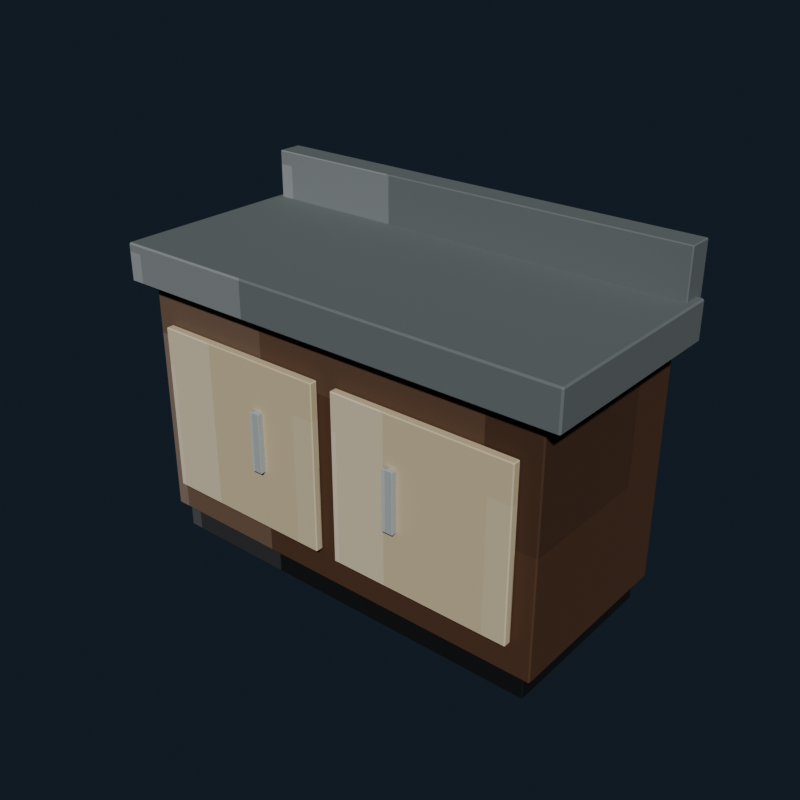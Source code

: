 # Source: normal_kitchen_counter.blend  (saved by Blender 5.2.44; exported with 4.5.12 LTS)
import bpy
from mathutils import Matrix  # noqa: F401  (used for matrix-valued properties, if any)

bpy.ops.wm.read_factory_settings(use_empty=True)
scene = bpy.context.scene
scene.name = 'Scene'

# ---- collections
col_collection = bpy.data.collections.new('Collection'); scene.collection.children.link(col_collection)

# ---- images (referenced by path relative to the original .blend; pixels are not part of the script)
import os
ASSET_DIR = os.environ.get("B2B_ASSET_DIR", "")  # directory of the original .blend (textures are referenced by path, not embedded)
HERE = os.path.dirname(os.path.abspath(__file__))  # packed textures are extracted next to this script under _unpacked/

def load_image(name, relpath, width, height, colorspace="sRGB"):
    """Load a texture the original file referenced (path relative to the .blend, or extracted next to this script)."""
    p = next((c for c in (os.path.join(HERE, relpath), os.path.join(ASSET_DIR, relpath)) if relpath and os.path.exists(c)), "")
    if p:
        img = bpy.data.images.load(p, check_existing=True)
        img.name = name
    else:  # same state as the original file: an image datablock whose file is absent (Cycles renders it pink)
        img = bpy.data.images.new(name, width, height)
        img.source = "FILE"
        img.filepath = "//" + (relpath or name)
    img.colorspace_settings.name = colorspace
    return img
img_normal_kitchen_counter_pixel_atlas = load_image('normal_kitchen_counter_pixel_atlas', '_unpacked/normal_kitchen_counter_pixel_atlas.9e473dc1.png', 160, 16, 'sRGB')

# ---- materials (node trees are filled in below, after node groups)
mat_normal_kitchen_counter_pixel_paint = bpy.data.materials.new('Normal Kitchen Counter pixel paint')

# ---- material node trees
mat_normal_kitchen_counter_pixel_paint.use_nodes = True; mat_normal_kitchen_counter_pixel_paint.node_tree.nodes.clear()
_N = mat_normal_kitchen_counter_pixel_paint.node_tree.nodes; _L = mat_normal_kitchen_counter_pixel_paint.node_tree.links
n0 = _N.new('ShaderNodeBsdfPrincipled'); n0.name = 'Principled BSDF'; n0.location = (-200, 100)
n0.inputs[1].default_value = 0.03
n0.inputs[2].default_value = 0.78
n0.inputs[10].default_value = 0.005
n1 = _N.new('ShaderNodeOutputMaterial'); n1.name = 'Material Output'; n1.location = (200, 100)
n2 = _N.new('ShaderNodeTexImage'); n2.name = 'Image Texture'; n2.location = (0, 0)
n2.image = img_normal_kitchen_counter_pixel_atlas
n2.interpolation = 'Closest'
_L.new(n0.outputs[0], n1.inputs[0])
_L.new(n2.outputs[0], n0.inputs[0])
n1.is_active_output = True

# ---- world
world_world = bpy.data.worlds.new('World'); scene.world = world_world
world_world.use_nodes = True; world_world.node_tree.nodes.clear()
_N = world_world.node_tree.nodes; _L = world_world.node_tree.links
n0 = _N.new('ShaderNodeOutputWorld'); n0.name = 'World Output'; n0.location = (200, 100)
n1 = _N.new('ShaderNodeBackground'); n1.name = 'Background'; n1.location = (-200, 100)
n1.inputs[0].default_value = (0.04314, 0.06275, 0.09412, 1.0)
n1.inputs[1].default_value = 0.36
_L.new(n1.outputs[0], n0.inputs[0])
n0.is_active_output = True
world_world.color = (0.05088, 0.05088, 0.05088)
world_world.sun_shadow_jitter_overblur = 0.0

# ---- meshes
me_cube = bpy.data.meshes.new('Cube')
me_cube.from_pydata([(-0.638, -0.278, -0.08), (-0.638, -0.28, -0.078), (-0.64, -0.278, -0.078), (-0.638, -0.28, 0.078), (-0.638, -0.278, 0.08), (-0.64, -0.278, 0.078), (-0.638, 0.278, -0.08), (-0.64, 0.278, -0.078), (-0.638, 0.28, -0.078), (-0.638, 0.278, 0.08), (-0.638, 0.28, 0.078), (-0.64, 0.278, 0.078), (0.638, -0.278, -0.08), (0.64, -0.278, -0.078), (0.638, -0.28, -0.078), (0.638, -0.278, 0.08), (0.638, -0.28, 0.078), (0.64, -0.278, 0.078), (0.638, 0.278, -0.08), (0.638, 0.28, -0.078), (0.64, 0.278, -0.078), (0.638, 0.278, 0.08), (0.64, 0.278, 0.078), (0.638, 0.28, 0.078)], [], [(0, 1, 2), (3, 4, 5), (6, 7, 8), (9, 10, 11), (12, 13, 14), (15, 16, 17), (18, 19, 20), (21, 22, 23), (6, 0, 2, 7), (1, 3, 5, 2), (4, 9, 11, 5), (10, 8, 7, 11), (18, 6, 8, 19), (9, 21, 23, 10), (22, 20, 19, 23), (12, 18, 20, 13), (21, 15, 17, 22), (16, 14, 13, 17), (0, 12, 14, 1), (15, 4, 3, 16), (6, 18, 12, 0), (2, 5, 11, 7), (14, 16, 3, 1), (21, 9, 4, 15), (8, 10, 23, 19), (20, 22, 17, 13)])
_uv = me_cube.uv_layers.new(name='UVMap')
_uv.uv.foreach_set('vector', [0.01666, 0.7217, 0.01666, 0.7225, 0.01663, 0.7217, 0.06085, 0.9447, 0.06112, 0.9447, 0.06085, 0.945, 0.01666, 0.5008, 0.01663, 0.5008, 0.01666, 0.5, 0.06112, 0.2775, 0.06085, 0.2778, 0.06085, 0.2769, 0.03884, 0.7217, 0.03908, 0.7217, 0.039, 0.7227, 0.06114, 0.7223, 0.06085, 0.7228, 0.06085, 0.7219, 0.03884, 0.5008, 0.039, 0.4998, 0.03908, 0.5008, 0.06114, 0.5005, 0.06085, 0.5008, 0.06085, 0.4997, 0.01666, 0.5008, 0.01666, 0.7217, 0.01663, 0.7217, 0.01663, 0.5008, 0.03915, 0.055, 0.06085, 0.055, 0.06085, 0.05579, 0.03915, 0.05579, 0.06112, 0.05579, 0.06112, 0.2775, 0.06085, 0.2769, 0.06085, 0.05579, 0.06085, 0.2778, 0.03915, 0.2778, 0.03915, 0.2767, 0.06085, 0.2769, 0.03884, 0.5008, 0.01666, 0.5008, 0.01666, 0.5, 0.039, 0.4998, 0.06112, 0.2775, 0.06114, 0.5005, 0.06085, 0.4997, 0.06085, 0.2778, 0.06085, 0.5008, 0.03908, 0.5008, 0.039, 0.4998, 0.06085, 0.4997, 0.03884, 0.7217, 0.03884, 0.5008, 0.03908, 0.5008, 0.03908, 0.7217, 0.06114, 0.5005, 0.06114, 0.7223, 0.06085, 0.7219, 0.06085, 0.5008, 0.06085, 0.7228, 0.039, 0.7227, 0.03908, 0.7217, 0.06085, 0.7219, 0.01666, 0.7217, 0.03884, 0.7217, 0.039, 0.7227, 0.01666, 0.7225, 0.06114, 0.7223, 0.06112, 0.9447, 0.06085, 0.9447, 0.06085, 0.7228, 0.01666, 0.5008, 0.03884, 0.5008, 0.03884, 0.7217, 0.01666, 0.7217, 0.03915, 0.05579, 0.06085, 0.05579, 0.06085, 0.2769, 0.03915, 0.2767, 0.039, 0.7227, 0.06085, 0.7228, 0.06085, 0.9447, 0.03915, 0.9447, 0.06114, 0.5005, 0.08334, 0.5008, 0.08334, 0.7217, 0.06114, 0.7223, 0.03915, 0.2778, 0.06085, 0.2778, 0.06085, 0.4997, 0.039, 0.4998, 0.03908, 0.5008, 0.06085, 0.5008, 0.06085, 0.7219, 0.03908, 0.7217])
me_cube.materials.append(mat_normal_kitchen_counter_pixel_paint)
me_cube.update()
me_cube_001 = bpy.data.meshes.new('Cube.001')
me_cube_001.from_pydata([(-0.666, -0.296, -0.38), (-0.666, -0.3, -0.376), (-0.67, -0.296, -0.376), (-0.666, -0.3, 0.376), (-0.666, -0.296, 0.38), (-0.67, -0.296, 0.376), (-0.666, 0.296, -0.38), (-0.67, 0.296, -0.376), (-0.666, 0.3, -0.376), (-0.666, 0.296, 0.38), (-0.666, 0.3, 0.376), (-0.67, 0.296, 0.376), (0.666, -0.296, -0.38), (0.67, -0.296, -0.376), (0.666, -0.3, -0.376), (0.666, -0.296, 0.38), (0.666, -0.3, 0.376), (0.67, -0.296, 0.376), (0.666, 0.296, -0.38), (0.666, 0.3, -0.376), (0.67, 0.296, -0.376), (0.666, 0.296, 0.38), (0.67, 0.296, 0.376), (0.666, 0.3, 0.376)], [], [(0, 1, 2), (3, 4, 5), (6, 7, 8), (9, 10, 11), (12, 13, 14), (15, 16, 17), (18, 19, 20), (21, 22, 23), (6, 0, 2, 7), (1, 3, 5, 2), (4, 9, 11, 5), (10, 8, 7, 11), (18, 6, 8, 19), (9, 21, 23, 10), (22, 20, 19, 23), (12, 18, 20, 13), (21, 15, 17, 22), (16, 14, 13, 17), (0, 12, 14, 1), (15, 4, 3, 16), (6, 18, 12, 0), (2, 5, 11, 7), (14, 16, 3, 1), (21, 9, 4, 15), (8, 10, 23, 19), (20, 22, 17, 13)])
_uv = me_cube_001.uv_layers.new(name='UVMap')
_uv.uv.foreach_set('vector', [0.1167, 0.721, 0.1167, 0.7225, 0.1166, 0.721, 0.161, 0.9443, 0.1611, 0.9443, 0.161, 0.945, 0.1167, 0.5015, 0.1166, 0.5015, 0.1167, 0.5, 0.1611, 0.2774, 0.161, 0.2782, 0.161, 0.2764, 0.1388, 0.721, 0.139, 0.721, 0.1389, 0.7228, 0.1612, 0.7221, 0.161, 0.7232, 0.161, 0.7214, 0.1388, 0.5015, 0.1389, 0.4997, 0.139, 0.5015, 0.1612, 0.5009, 0.161, 0.5015, 0.161, 0.4995, 0.1167, 0.5015, 0.1167, 0.721, 0.1166, 0.721, 0.1166, 0.5015, 0.139, 0.055, 0.161, 0.055, 0.161, 0.05648, 0.139, 0.05648, 0.1611, 0.05648, 0.1611, 0.2774, 0.161, 0.2764, 0.161, 0.05648, 0.161, 0.2782, 0.139, 0.2782, 0.139, 0.276, 0.161, 0.2764, 0.1388, 0.5015, 0.1167, 0.5015, 0.1167, 0.5, 0.1389, 0.4997, 0.1611, 0.2774, 0.1612, 0.5009, 0.161, 0.4995, 0.161, 0.2782, 0.161, 0.5015, 0.139, 0.5015, 0.1389, 0.4997, 0.161, 0.4995, 0.1388, 0.721, 0.1388, 0.5015, 0.139, 0.5015, 0.139, 0.721, 0.1612, 0.5009, 0.1612, 0.7221, 0.161, 0.7214, 0.161, 0.5015, 0.161, 0.7232, 0.1389, 0.7228, 0.139, 0.721, 0.161, 0.7214, 0.1167, 0.721, 0.1388, 0.721, 0.1389, 0.7228, 0.1167, 0.7225, 0.1612, 0.7221, 0.1611, 0.9443, 0.161, 0.9443, 0.161, 0.7232, 0.1167, 0.5015, 0.1388, 0.5015, 0.1388, 0.721, 0.1167, 0.721, 0.139, 0.05648, 0.161, 0.05648, 0.161, 0.2764, 0.139, 0.276, 0.1389, 0.7228, 0.161, 0.7232, 0.161, 0.9443, 0.139, 0.9443, 0.1612, 0.5009, 0.1833, 0.5015, 0.1833, 0.721, 0.1612, 0.7221, 0.139, 0.2782, 0.161, 0.2782, 0.161, 0.4995, 0.1389, 0.4997, 0.139, 0.5015, 0.161, 0.5015, 0.161, 0.7214, 0.139, 0.721])
me_cube_001.materials.append(mat_normal_kitchen_counter_pixel_paint)
me_cube_001.update()
me_cube_002 = bpy.data.meshes.new('Cube.002')
me_cube_002.from_pydata([(-0.725, -0.325, -0.06), (-0.725, -0.33, -0.055), (-0.73, -0.325, -0.055), (-0.725, -0.33, 0.055), (-0.725, -0.325, 0.06), (-0.73, -0.325, 0.055), (-0.725, 0.325, -0.06), (-0.73, 0.325, -0.055), (-0.725, 0.33, -0.055), (-0.725, 0.325, 0.06), (-0.725, 0.33, 0.055), (-0.73, 0.325, 0.055), (0.725, -0.325, -0.06), (0.73, -0.325, -0.055), (0.725, -0.33, -0.055), (0.725, -0.325, 0.06), (0.725, -0.33, 0.055), (0.73, -0.325, 0.055), (0.725, 0.325, -0.06), (0.725, 0.33, -0.055), (0.73, 0.325, -0.055), (0.725, 0.325, 0.06), (0.73, 0.325, 0.055), (0.725, 0.33, 0.055)], [], [(0, 1, 2), (3, 4, 5), (6, 7, 8), (9, 10, 11), (12, 13, 14), (15, 16, 17), (18, 19, 20), (21, 22, 23), (6, 0, 2, 7), (1, 3, 5, 2), (4, 9, 11, 5), (10, 8, 7, 11), (18, 6, 8, 19), (9, 21, 23, 10), (22, 20, 19, 23), (12, 18, 20, 13), (21, 15, 17, 22), (16, 14, 13, 17), (0, 12, 14, 1), (15, 4, 3, 16), (6, 18, 12, 0), (2, 5, 11, 7), (14, 16, 3, 1), (21, 9, 4, 15), (8, 10, 23, 19), (20, 22, 17, 13)])
_uv = me_cube_002.uv_layers.new(name='UVMap')
_uv.uv.foreach_set('vector', [0.4167, 0.7208, 0.4167, 0.7225, 0.4166, 0.7208, 0.4602, 0.9442, 0.4611, 0.9442, 0.4602, 0.945, 0.4167, 0.5017, 0.4166, 0.5017, 0.4167, 0.5, 0.4611, 0.2774, 0.4602, 0.2783, 0.4602, 0.2762, 0.4388, 0.7208, 0.4396, 0.7208, 0.4393, 0.7229, 0.4612, 0.722, 0.4602, 0.7233, 0.4602, 0.7212, 0.4388, 0.5017, 0.4393, 0.4996, 0.4396, 0.5017, 0.4612, 0.5011, 0.4602, 0.5017, 0.4602, 0.4994, 0.4167, 0.5017, 0.4167, 0.7208, 0.4166, 0.7208, 0.4166, 0.5017, 0.4398, 0.055, 0.4602, 0.055, 0.4602, 0.05669, 0.4398, 0.05669, 0.4611, 0.05669, 0.4611, 0.2774, 0.4602, 0.2762, 0.4602, 0.05669, 0.4602, 0.2783, 0.4398, 0.2783, 0.4398, 0.2758, 0.4602, 0.2762, 0.4388, 0.5017, 0.4167, 0.5017, 0.4167, 0.5, 0.4393, 0.4996, 0.4611, 0.2774, 0.4612, 0.5011, 0.4602, 0.4994, 0.4602, 0.2783, 0.4602, 0.5017, 0.4396, 0.5017, 0.4393, 0.4996, 0.4602, 0.4994, 0.4388, 0.7208, 0.4388, 0.5017, 0.4396, 0.5017, 0.4396, 0.7208, 0.4612, 0.5011, 0.4612, 0.722, 0.4602, 0.7212, 0.4602, 0.5017, 0.4602, 0.7233, 0.4393, 0.7229, 0.4396, 0.7208, 0.4602, 0.7212, 0.4167, 0.7208, 0.4388, 0.7208, 0.4393, 0.7229, 0.4167, 0.7225, 0.4612, 0.722, 0.4611, 0.9442, 0.4602, 0.9442, 0.4602, 0.7233, 0.4167, 0.5017, 0.4388, 0.5017, 0.4388, 0.7208, 0.4167, 0.7208, 0.4398, 0.05669, 0.4602, 0.05669, 0.4602, 0.2762, 0.4398, 0.2758, 0.4393, 0.7229, 0.4602, 0.7233, 0.4602, 0.9442, 0.4398, 0.9442, 0.4612, 0.5011, 0.4833, 0.5017, 0.4833, 0.7208, 0.4612, 0.722, 0.4398, 0.2783, 0.4602, 0.2783, 0.4602, 0.4994, 0.4393, 0.4996, 0.4396, 0.5017, 0.4602, 0.5017, 0.4602, 0.7212, 0.4396, 0.7208])
me_cube_002.materials.append(mat_normal_kitchen_counter_pixel_paint)
me_cube_002.update()
me_cube_003 = bpy.data.meshes.new('Cube.003')
me_cube_003.from_pydata([(-0.707, -0.037, -0.1), (-0.707, -0.04, -0.097), (-0.71, -0.037, -0.097), (-0.707, -0.04, 0.097), (-0.707, -0.037, 0.1), (-0.71, -0.037, 0.097), (-0.707, 0.037, -0.1), (-0.71, 0.037, -0.097), (-0.707, 0.04, -0.097), (-0.707, 0.037, 0.1), (-0.707, 0.04, 0.097), (-0.71, 0.037, 0.097), (0.707, -0.037, -0.1), (0.71, -0.037, -0.097), (0.707, -0.04, -0.097), (0.707, -0.037, 0.1), (0.707, -0.04, 0.097), (0.71, -0.037, 0.097), (0.707, 0.037, -0.1), (0.707, 0.04, -0.097), (0.71, 0.037, -0.097), (0.707, 0.037, 0.1), (0.71, 0.037, 0.097), (0.707, 0.04, 0.097)], [], [(0, 1, 2), (3, 4, 5), (6, 7, 8), (9, 10, 11), (12, 13, 14), (15, 16, 17), (18, 19, 20), (21, 22, 23), (6, 0, 2, 7), (1, 3, 5, 2), (4, 9, 11, 5), (10, 8, 7, 11), (18, 6, 8, 19), (9, 21, 23, 10), (22, 20, 19, 23), (12, 18, 20, 13), (21, 15, 17, 22), (16, 14, 13, 17), (0, 12, 14, 1), (15, 4, 3, 16), (6, 18, 12, 0), (2, 5, 11, 7), (14, 16, 3, 1), (21, 9, 4, 15), (8, 10, 23, 19), (20, 22, 17, 13)])
_uv = me_cube_003.uv_layers.new(name='UVMap')
_uv.uv.foreach_set('vector', [0.4167, 0.7142, 0.4167, 0.7225, 0.4166, 0.7142, 0.4608, 0.9445, 0.4611, 0.9445, 0.4608, 0.945, 0.4167, 0.5083, 0.4166, 0.5083, 0.4167, 0.5, 0.4611, 0.275, 0.4608, 0.278, 0.4608, 0.2712, 0.4388, 0.7142, 0.4391, 0.7142, 0.439, 0.7227, 0.4611, 0.7186, 0.4608, 0.723, 0.4608, 0.7162, 0.4388, 0.5083, 0.439, 0.4998, 0.4391, 0.5083, 0.4611, 0.5061, 0.4608, 0.5083, 0.4608, 0.4996, 0.4167, 0.5083, 0.4167, 0.7142, 0.4166, 0.7142, 0.4166, 0.5083, 0.4392, 0.055, 0.4608, 0.055, 0.4608, 0.06334, 0.4392, 0.06334, 0.4611, 0.06334, 0.4611, 0.275, 0.4608, 0.2712, 0.4608, 0.06334, 0.4608, 0.278, 0.4392, 0.278, 0.4392, 0.2692, 0.4608, 0.2712, 0.4388, 0.5083, 0.4167, 0.5083, 0.4167, 0.5, 0.439, 0.4998, 0.4611, 0.275, 0.4611, 0.5061, 0.4608, 0.4996, 0.4608, 0.278, 0.4608, 0.5083, 0.4391, 0.5083, 0.439, 0.4998, 0.4608, 0.4996, 0.4388, 0.7142, 0.4388, 0.5083, 0.4391, 0.5083, 0.4391, 0.7142, 0.4611, 0.5061, 0.4611, 0.7186, 0.4608, 0.7162, 0.4608, 0.5083, 0.4608, 0.723, 0.439, 0.7227, 0.4391, 0.7142, 0.4608, 0.7162, 0.4167, 0.7142, 0.4388, 0.7142, 0.439, 0.7227, 0.4167, 0.7225, 0.4611, 0.7186, 0.4611, 0.9445, 0.4608, 0.9445, 0.4608, 0.723, 0.4167, 0.5083, 0.4388, 0.5083, 0.4388, 0.7142, 0.4167, 0.7142, 0.4392, 0.06334, 0.4608, 0.06334, 0.4608, 0.2712, 0.4392, 0.2692, 0.439, 0.7227, 0.4608, 0.723, 0.4608, 0.9445, 0.4392, 0.9445, 0.4611, 0.5061, 0.4833, 0.5083, 0.4833, 0.7142, 0.4611, 0.7186, 0.4392, 0.278, 0.4608, 0.278, 0.4608, 0.4996, 0.439, 0.4998, 0.4391, 0.5083, 0.4608, 0.5083, 0.4608, 0.7162, 0.4391, 0.7142])
me_cube_003.materials.append(mat_normal_kitchen_counter_pixel_paint)
me_cube_003.update()
me_cube_004 = bpy.data.meshes.new('Cube.004')
me_cube_004.from_pydata([(-0.2851, -0.01, -0.265), (-0.2851, -0.013, -0.262), (-0.2881, -0.01, -0.262), (-0.2851, -0.013, 0.262), (-0.2851, -0.01, 0.265), (-0.2881, -0.01, 0.262), (-0.2851, 0.01, -0.265), (-0.2881, 0.01, -0.262), (-0.2851, 0.013, -0.262), (-0.2851, 0.01, 0.265), (-0.2851, 0.013, 0.262), (-0.2881, 0.01, 0.262), (0.2851, -0.01, -0.265), (0.2881, -0.01, -0.262), (0.2851, -0.013, -0.262), (0.2851, -0.01, 0.265), (0.2851, -0.013, 0.262), (0.2881, -0.01, 0.262), (0.2851, 0.01, -0.265), (0.2851, 0.013, -0.262), (0.2881, 0.01, -0.262), (0.2851, 0.01, 0.265), (0.2881, 0.01, 0.262), (0.2851, 0.013, 0.262)], [], [(0, 1, 2), (3, 4, 5), (6, 7, 8), (9, 10, 11), (12, 13, 14), (15, 16, 17), (18, 19, 20), (21, 22, 23), (6, 0, 2, 7), (1, 3, 5, 2), (4, 9, 11, 5), (10, 8, 7, 11), (18, 6, 8, 19), (9, 21, 23, 10), (22, 20, 19, 23), (12, 18, 20, 13), (21, 15, 17, 22), (16, 14, 13, 17), (0, 12, 14, 1), (15, 4, 3, 16), (6, 18, 12, 0), (2, 5, 11, 7), (14, 16, 3, 1), (21, 9, 4, 15), (8, 10, 23, 19), (20, 22, 17, 13)])
_uv = me_cube_004.uv_layers.new(name='UVMap')
_uv.uv.foreach_set('vector', [0.3167, 0.6968, 0.3167, 0.7225, 0.3166, 0.6968, 0.361, 0.9438, 0.3611, 0.9438, 0.361, 0.945, 0.3167, 0.5257, 0.3166, 0.5257, 0.3167, 0.5, 0.3611, 0.2697, 0.361, 0.2787, 0.361, 0.2582, 0.3388, 0.6968, 0.339, 0.6968, 0.3389, 0.7231, 0.3612, 0.7102, 0.361, 0.7237, 0.361, 0.7032, 0.3388, 0.5257, 0.3389, 0.4994, 0.339, 0.5257, 0.3612, 0.519, 0.361, 0.5257, 0.361, 0.4991, 0.3167, 0.5257, 0.3167, 0.6968, 0.3166, 0.6968, 0.3166, 0.5257, 0.339, 0.055, 0.361, 0.055, 0.361, 0.08067, 0.339, 0.08067, 0.3611, 0.08067, 0.3611, 0.2697, 0.361, 0.2582, 0.361, 0.08067, 0.361, 0.2787, 0.339, 0.2787, 0.339, 0.2518, 0.361, 0.2582, 0.3388, 0.5257, 0.3167, 0.5257, 0.3167, 0.5, 0.3389, 0.4994, 0.3611, 0.2697, 0.3612, 0.519, 0.361, 0.4991, 0.361, 0.2787, 0.361, 0.5257, 0.339, 0.5257, 0.3389, 0.4994, 0.361, 0.4991, 0.3388, 0.6968, 0.3388, 0.5257, 0.339, 0.5257, 0.339, 0.6968, 0.3612, 0.519, 0.3612, 0.7102, 0.361, 0.7032, 0.361, 0.5257, 0.361, 0.7237, 0.3389, 0.7231, 0.339, 0.6968, 0.361, 0.7032, 0.3167, 0.6968, 0.3388, 0.6968, 0.3389, 0.7231, 0.3167, 0.7225, 0.3612, 0.7102, 0.3611, 0.9438, 0.361, 0.9438, 0.361, 0.7237, 0.3167, 0.5257, 0.3388, 0.5257, 0.3388, 0.6968, 0.3167, 0.6968, 0.339, 0.08067, 0.361, 0.08067, 0.361, 0.2582, 0.339, 0.2518, 0.3389, 0.7231, 0.361, 0.7237, 0.361, 0.9438, 0.339, 0.9438, 0.3612, 0.519, 0.3833, 0.5257, 0.3833, 0.6968, 0.3612, 0.7102, 0.339, 0.2787, 0.361, 0.2787, 0.361, 0.4991, 0.3389, 0.4994, 0.339, 0.5257, 0.361, 0.5257, 0.361, 0.7032, 0.339, 0.6968])
me_cube_004.materials.append(mat_normal_kitchen_counter_pixel_paint)
me_cube_004.update()
me_cube_005 = bpy.data.meshes.new('Cube.005')
me_cube_005.from_pydata([(-0.0165, -0.0115, -0.095), (-0.0165, -0.0125, -0.094), (-0.0175, -0.0115, -0.094), (-0.0165, -0.0125, 0.094), (-0.0165, -0.0115, 0.095), (-0.0175, -0.0115, 0.094), (-0.0165, 0.0115, -0.095), (-0.0175, 0.0115, -0.094), (-0.0165, 0.0125, -0.094), (-0.0165, 0.0115, 0.095), (-0.0165, 0.0125, 0.094), (-0.0175, 0.0115, 0.094), (0.0165, -0.0115, -0.095), (0.0175, -0.0115, -0.094), (0.0165, -0.0125, -0.094), (0.0165, -0.0115, 0.095), (0.0165, -0.0125, 0.094), (0.0175, -0.0115, 0.094), (0.0165, 0.0115, -0.095), (0.0165, 0.0125, -0.094), (0.0175, 0.0115, -0.094), (0.0165, 0.0115, 0.095), (0.0175, 0.0115, 0.094), (0.0165, 0.0125, 0.094)], [], [(0, 1, 2), (3, 4, 5), (6, 7, 8), (9, 10, 11), (12, 13, 14), (15, 16, 17), (18, 19, 20), (21, 22, 23), (6, 0, 2, 7), (1, 3, 5, 2), (4, 9, 11, 5), (10, 8, 7, 11), (18, 6, 8, 19), (9, 21, 23, 10), (22, 20, 19, 23), (12, 18, 20, 13), (21, 15, 17, 22), (16, 14, 13, 17), (0, 12, 14, 1), (15, 4, 3, 16), (6, 18, 12, 0), (2, 5, 11, 7), (14, 16, 3, 1), (21, 9, 4, 15), (8, 10, 23, 19), (20, 22, 17, 13)])
_uv = me_cube_005.uv_layers.new(name='UVMap')
_uv.uv.foreach_set('vector', [0.5173, 0.7136, 0.5173, 0.7225, 0.5166, 0.7136, 0.561, 0.9386, 0.5611, 0.9386, 0.561, 0.945, 0.5173, 0.5089, 0.5166, 0.5089, 0.5173, 0.5, 0.5611, 0.2788, 0.561, 0.2839, 0.561, 0.2708, 0.5382, 0.7136, 0.539, 0.7136, 0.5386, 0.7257, 0.5614, 0.7212, 0.561, 0.7289, 0.561, 0.7158, 0.5382, 0.5089, 0.5386, 0.4968, 0.539, 0.5089, 0.5614, 0.5051, 0.561, 0.5089, 0.561, 0.4952, 0.5173, 0.5089, 0.5173, 0.7136, 0.5166, 0.7136, 0.5166, 0.5089, 0.539, 0.055, 0.561, 0.055, 0.561, 0.0639, 0.539, 0.0639, 0.5611, 0.0639, 0.5611, 0.2788, 0.561, 0.2708, 0.561, 0.0639, 0.561, 0.2839, 0.539, 0.2839, 0.539, 0.2686, 0.561, 0.2708, 0.5382, 0.5089, 0.5173, 0.5089, 0.5173, 0.5, 0.5386, 0.4968, 0.5611, 0.2788, 0.5614, 0.5051, 0.561, 0.4952, 0.561, 0.2839, 0.561, 0.5089, 0.539, 0.5089, 0.5386, 0.4968, 0.561, 0.4952, 0.5382, 0.7136, 0.5382, 0.5089, 0.539, 0.5089, 0.539, 0.7136, 0.5614, 0.5051, 0.5614, 0.7212, 0.561, 0.7158, 0.561, 0.5089, 0.561, 0.7289, 0.5386, 0.7257, 0.539, 0.7136, 0.561, 0.7158, 0.5173, 0.7136, 0.5382, 0.7136, 0.5386, 0.7257, 0.5173, 0.7225, 0.5614, 0.7212, 0.5611, 0.9386, 0.561, 0.9386, 0.561, 0.7289, 0.5173, 0.5089, 0.5382, 0.5089, 0.5382, 0.7136, 0.5173, 0.7136, 0.539, 0.0639, 0.561, 0.0639, 0.561, 0.2708, 0.539, 0.2686, 0.5386, 0.7257, 0.561, 0.7289, 0.561, 0.9386, 0.539, 0.9386, 0.5614, 0.5051, 0.5827, 0.5089, 0.5827, 0.7136, 0.5614, 0.7212, 0.539, 0.2839, 0.561, 0.2839, 0.561, 0.4952, 0.5386, 0.4968, 0.539, 0.5089, 0.561, 0.5089, 0.561, 0.7158, 0.539, 0.7136])
me_cube_005.materials.append(mat_normal_kitchen_counter_pixel_paint)
me_cube_005.update()
me_cube_006 = bpy.data.meshes.new('Cube.006')
me_cube_006.from_pydata([(-0.2851, -0.01, -0.265), (-0.2851, -0.013, -0.262), (-0.2881, -0.01, -0.262), (-0.2851, -0.013, 0.262), (-0.2851, -0.01, 0.265), (-0.2881, -0.01, 0.262), (-0.2851, 0.01, -0.265), (-0.2881, 0.01, -0.262), (-0.2851, 0.013, -0.262), (-0.2851, 0.01, 0.265), (-0.2851, 0.013, 0.262), (-0.2881, 0.01, 0.262), (0.2851, -0.01, -0.265), (0.2881, -0.01, -0.262), (0.2851, -0.013, -0.262), (0.2851, -0.01, 0.265), (0.2851, -0.013, 0.262), (0.2881, -0.01, 0.262), (0.2851, 0.01, -0.265), (0.2851, 0.013, -0.262), (0.2881, 0.01, -0.262), (0.2851, 0.01, 0.265), (0.2881, 0.01, 0.262), (0.2851, 0.013, 0.262)], [], [(0, 1, 2), (3, 4, 5), (6, 7, 8), (9, 10, 11), (12, 13, 14), (15, 16, 17), (18, 19, 20), (21, 22, 23), (6, 0, 2, 7), (1, 3, 5, 2), (4, 9, 11, 5), (10, 8, 7, 11), (18, 6, 8, 19), (9, 21, 23, 10), (22, 20, 19, 23), (12, 18, 20, 13), (21, 15, 17, 22), (16, 14, 13, 17), (0, 12, 14, 1), (15, 4, 3, 16), (6, 18, 12, 0), (2, 5, 11, 7), (14, 16, 3, 1), (21, 9, 4, 15), (8, 10, 23, 19), (20, 22, 17, 13)])
_uv = me_cube_006.uv_layers.new(name='UVMap')
_uv.uv.foreach_set('vector', [0.3167, 0.6968, 0.3167, 0.7225, 0.3166, 0.6968, 0.361, 0.9438, 0.3611, 0.9438, 0.361, 0.945, 0.3167, 0.5257, 0.3166, 0.5257, 0.3167, 0.5, 0.3611, 0.2697, 0.361, 0.2787, 0.361, 0.2582, 0.3388, 0.6968, 0.339, 0.6968, 0.3389, 0.7231, 0.3612, 0.7102, 0.361, 0.7237, 0.361, 0.7032, 0.3388, 0.5257, 0.3389, 0.4994, 0.339, 0.5257, 0.3612, 0.519, 0.361, 0.5257, 0.361, 0.4991, 0.3167, 0.5257, 0.3167, 0.6968, 0.3166, 0.6968, 0.3166, 0.5257, 0.339, 0.055, 0.361, 0.055, 0.361, 0.08067, 0.339, 0.08067, 0.3611, 0.08067, 0.3611, 0.2697, 0.361, 0.2582, 0.361, 0.08067, 0.361, 0.2787, 0.339, 0.2787, 0.339, 0.2518, 0.361, 0.2582, 0.3388, 0.5257, 0.3167, 0.5257, 0.3167, 0.5, 0.3389, 0.4994, 0.3611, 0.2697, 0.3612, 0.519, 0.361, 0.4991, 0.361, 0.2787, 0.361, 0.5257, 0.339, 0.5257, 0.3389, 0.4994, 0.361, 0.4991, 0.3388, 0.6968, 0.3388, 0.5257, 0.339, 0.5257, 0.339, 0.6968, 0.3612, 0.519, 0.3612, 0.7102, 0.361, 0.7032, 0.361, 0.5257, 0.361, 0.7237, 0.3389, 0.7231, 0.339, 0.6968, 0.361, 0.7032, 0.3167, 0.6968, 0.3388, 0.6968, 0.3389, 0.7231, 0.3167, 0.7225, 0.3612, 0.7102, 0.3611, 0.9438, 0.361, 0.9438, 0.361, 0.7237, 0.3167, 0.5257, 0.3388, 0.5257, 0.3388, 0.6968, 0.3167, 0.6968, 0.339, 0.08067, 0.361, 0.08067, 0.361, 0.2582, 0.339, 0.2518, 0.3389, 0.7231, 0.361, 0.7237, 0.361, 0.9438, 0.339, 0.9438, 0.3612, 0.519, 0.3833, 0.5257, 0.3833, 0.6968, 0.3612, 0.7102, 0.339, 0.2787, 0.361, 0.2787, 0.361, 0.4991, 0.3389, 0.4994, 0.339, 0.5257, 0.361, 0.5257, 0.361, 0.7032, 0.339, 0.6968])
me_cube_006.materials.append(mat_normal_kitchen_counter_pixel_paint)
me_cube_006.update()
me_cube_007 = bpy.data.meshes.new('Cube.007')
me_cube_007.from_pydata([(-0.0165, -0.0115, -0.095), (-0.0165, -0.0125, -0.094), (-0.0175, -0.0115, -0.094), (-0.0165, -0.0125, 0.094), (-0.0165, -0.0115, 0.095), (-0.0175, -0.0115, 0.094), (-0.0165, 0.0115, -0.095), (-0.0175, 0.0115, -0.094), (-0.0165, 0.0125, -0.094), (-0.0165, 0.0115, 0.095), (-0.0165, 0.0125, 0.094), (-0.0175, 0.0115, 0.094), (0.0165, -0.0115, -0.095), (0.0175, -0.0115, -0.094), (0.0165, -0.0125, -0.094), (0.0165, -0.0115, 0.095), (0.0165, -0.0125, 0.094), (0.0175, -0.0115, 0.094), (0.0165, 0.0115, -0.095), (0.0165, 0.0125, -0.094), (0.0175, 0.0115, -0.094), (0.0165, 0.0115, 0.095), (0.0175, 0.0115, 0.094), (0.0165, 0.0125, 0.094)], [], [(0, 1, 2), (3, 4, 5), (6, 7, 8), (9, 10, 11), (12, 13, 14), (15, 16, 17), (18, 19, 20), (21, 22, 23), (6, 0, 2, 7), (1, 3, 5, 2), (4, 9, 11, 5), (10, 8, 7, 11), (18, 6, 8, 19), (9, 21, 23, 10), (22, 20, 19, 23), (12, 18, 20, 13), (21, 15, 17, 22), (16, 14, 13, 17), (0, 12, 14, 1), (15, 4, 3, 16), (6, 18, 12, 0), (2, 5, 11, 7), (14, 16, 3, 1), (21, 9, 4, 15), (8, 10, 23, 19), (20, 22, 17, 13)])
_uv = me_cube_007.uv_layers.new(name='UVMap')
_uv.uv.foreach_set('vector', [0.5173, 0.7136, 0.5173, 0.7225, 0.5166, 0.7136, 0.561, 0.9386, 0.5611, 0.9386, 0.561, 0.945, 0.5173, 0.5089, 0.5166, 0.5089, 0.5173, 0.5, 0.5611, 0.2788, 0.561, 0.2839, 0.561, 0.2708, 0.5382, 0.7136, 0.539, 0.7136, 0.5386, 0.7257, 0.5614, 0.7212, 0.561, 0.7289, 0.561, 0.7158, 0.5382, 0.5089, 0.5386, 0.4968, 0.539, 0.5089, 0.5614, 0.5051, 0.561, 0.5089, 0.561, 0.4952, 0.5173, 0.5089, 0.5173, 0.7136, 0.5166, 0.7136, 0.5166, 0.5089, 0.539, 0.055, 0.561, 0.055, 0.561, 0.0639, 0.539, 0.0639, 0.5611, 0.0639, 0.5611, 0.2788, 0.561, 0.2708, 0.561, 0.0639, 0.561, 0.2839, 0.539, 0.2839, 0.539, 0.2686, 0.561, 0.2708, 0.5382, 0.5089, 0.5173, 0.5089, 0.5173, 0.5, 0.5386, 0.4968, 0.5611, 0.2788, 0.5614, 0.5051, 0.561, 0.4952, 0.561, 0.2839, 0.561, 0.5089, 0.539, 0.5089, 0.5386, 0.4968, 0.561, 0.4952, 0.5382, 0.7136, 0.5382, 0.5089, 0.539, 0.5089, 0.539, 0.7136, 0.5614, 0.5051, 0.5614, 0.7212, 0.561, 0.7158, 0.561, 0.5089, 0.561, 0.7289, 0.5386, 0.7257, 0.539, 0.7136, 0.561, 0.7158, 0.5173, 0.7136, 0.5382, 0.7136, 0.5386, 0.7257, 0.5173, 0.7225, 0.5614, 0.7212, 0.5611, 0.9386, 0.561, 0.9386, 0.561, 0.7289, 0.5173, 0.5089, 0.5382, 0.5089, 0.5382, 0.7136, 0.5173, 0.7136, 0.539, 0.0639, 0.561, 0.0639, 0.561, 0.2708, 0.539, 0.2686, 0.5386, 0.7257, 0.561, 0.7289, 0.561, 0.9386, 0.539, 0.9386, 0.5614, 0.5051, 0.5827, 0.5089, 0.5827, 0.7136, 0.5614, 0.7212, 0.539, 0.2839, 0.561, 0.2839, 0.561, 0.4952, 0.5386, 0.4968, 0.539, 0.5089, 0.561, 0.5089, 0.561, 0.7158, 0.539, 0.7136])
me_cube_007.materials.append(mat_normal_kitchen_counter_pixel_paint)
me_cube_007.update()

# ---- objects
ob_counterplinth = bpy.data.objects.new('CounterPlinth', me_cube)
ob_counterbody = bpy.data.objects.new('CounterBody', me_cube_001)
ob_worktop = bpy.data.objects.new('Worktop', me_cube_002)
ob_topbacksplash = bpy.data.objects.new('TopBacksplash', me_cube_003)
ob_cabinetdoor_1 = bpy.data.objects.new('CabinetDoor_1', me_cube_004)
ob_cabinethandle_1 = bpy.data.objects.new('CabinetHandle_1', me_cube_005)
ob_cabinetdoor_2 = bpy.data.objects.new('CabinetDoor_2', me_cube_006)
ob_cabinethandle_2 = bpy.data.objects.new('CabinetHandle_2', me_cube_007)

# ---- transforms, parenting, visibility, modifiers, constraints
ob_counterplinth.location = (0.0, 0.0, 0.08)
ob_counterbody.location = (0.0, 0.0, 0.46)
ob_worktop.location = (0.0, -0.01, 0.89)
ob_topbacksplash.location = (0.0, 0.3, 1.0)
ob_cabinetdoor_1.location = (-0.3216, -0.316, 0.45)
ob_cabinethandle_1.location = (-0.2416, -0.334, 0.47)
ob_cabinetdoor_2.location = (0.3216, -0.316, 0.45)
ob_cabinethandle_2.location = (0.2416, -0.334, 0.47)

# ---- collection membership
col_collection.objects.link(ob_counterplinth)
col_collection.objects.link(ob_counterbody)
col_collection.objects.link(ob_worktop)
col_collection.objects.link(ob_topbacksplash)
col_collection.objects.link(ob_cabinetdoor_1)
col_collection.objects.link(ob_cabinethandle_1)
col_collection.objects.link(ob_cabinetdoor_2)
col_collection.objects.link(ob_cabinethandle_2)

# ---- scene / render settings (as saved in the file)
scene.frame_start = 1; scene.frame_end = 250; scene.frame_set(1)
scene.render.engine = 'BLENDER_EEVEE_NEXT'
scene.render.resolution_x = 640
scene.render.resolution_y = 640
scene.render.bake_bias = 0.0
scene.render.bake_samples = 0
scene.render.compositor_device = 'GPU'
scene.eevee.use_volume_custom_range = False
scene.eevee.fast_gi_thickness_near = 0.1
scene.eevee.fast_gi_thickness_far = 0.0
scene.eevee.ray_tracing_options.screen_trace_thickness = 0.1
scene.view_settings.look = 'AgX - Medium High Contrast'
bpy.context.view_layer.update()

# ---- added for rendering (the .blend has no active camera and no usable light): camera, sun
cam_auto = bpy.data.cameras.new('AutoCamera')
cam_auto.lens = 50.0
cam_auto.sensor_width = 36.0
cam_auto.clip_end = 1000.0
ob_auto_camera = bpy.data.objects.new('AutoCamera', cam_auto)
scene.collection.objects.link(ob_auto_camera)
ob_auto_camera.location = (1.80665, -2.17123, 1.99532)
ob_auto_camera.rotation_euler = (1.09748, -7.21219e-08, 0.694738)
scene.camera = ob_auto_camera
light_auto_sun = bpy.data.lights.new('AutoSun', 'SUN')
light_auto_sun.energy = 3.0
light_auto_sun.angle = 0.0523599
ob_auto_sun = bpy.data.objects.new('AutoSun', light_auto_sun)
scene.collection.objects.link(ob_auto_sun)
ob_auto_sun.rotation_euler = (0.872665, 0.174533, 0.523599)
bpy.context.view_layer.update()
